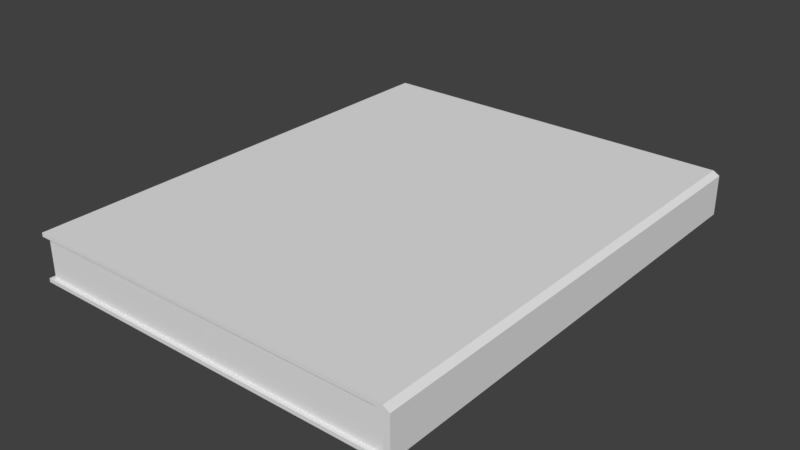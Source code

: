 # Source: Work_Desk_space_Exotic_Pharmacopoeia_book.blend  (saved by Blender 2.78.0; exported with 4.5.12 LTS)
import bpy
from mathutils import Matrix  # noqa: F401  (used for matrix-valued properties, if any)

bpy.ops.wm.read_factory_settings(use_empty=True)
scene = bpy.context.scene
scene.name = 'Scene'

# ---- collections
col_collection_1 = bpy.data.collections.new('Collection 1'); scene.collection.children.link(col_collection_1)

# ---- world
world_world = bpy.data.worlds.new('World'); scene.world = world_world
world_world.color = (0.05088, 0.05088, 0.05088)
world_world.use_sun_shadow = False
world_world.sun_shadow_jitter_overblur = 0.0
world_world.cycles.sampling_method = 'MANUAL'

# ---- meshes
me_cube_014 = bpy.data.meshes.new('Cube.014')
me_cube_014.from_pydata([(-0.3868, -0.5, 2.98e-08), (-0.3868, -0.5, 0.1), (-0.3868, 0.5, 2.98e-08), (0.4132, -0.5, 0.007919), (0.4132, -0.5, 0.09208), (-0.3868, -0.5, 0.00792), (-0.3868, -0.5, 0.09208), (-0.3868, 0.5, 0.09208), (-0.3868, 0.5, 0.007919), (0.4132, 0.5, 0.007919), (0.4132, -0.5, 0.09208), (0.4132, -0.5, 0.007919), (0.3868, -0.5, 7.451e-09), (0.3868, -0.5, 0.1), (0.3868, -0.5, 0.007919), (0.3868, -0.5, 0.09208), (0.3868, 0.5, 0.09208), (0.3868, 0.5, 0.007919), (-0.3788, 0.492, 0.09208), (0.3868, 0.5, 0.1), (0.3868, 0.5, 7.451e-09), (-0.3788, -0.492, 0.00792), (-0.3788, 0.492, 0.07719), (-0.3788, -0.492, 0.07719), (-0.3788, 0.492, 0.007919), (-0.3788, -0.492, 0.02281), (-0.3788, -0.492, 0.09208), (0.3868, -0.492, 0.007919), (0.3868, -0.492, 0.09208), (0.4, 0.5, 0.1), (0.4, -0.5, 7.451e-09), (0.4132, 0.5, 0.09208), (0.4, -0.5, 0.1), (0.4, -0.5, 0.007919), (0.4, -0.5, 0.09208), (0.4132, 0.5, 0.02281), (0.4132, -0.5, 0.07719), (0.4132, -0.5, 0.02281), (-0.3788, 0.492, 0.02281), (0.4132, 0.5, 0.09208), (0.4132, 0.5, 0.007919), (0.4, -0.492, 0.07719), (0.4, -0.492, 0.02281), (0.4, -0.5, 0.07719), (0.4, -0.5, 0.02281), (-0.3868, 0.5, 0.1), (0.3868, 0.492, 0.007919), (0.3868, 0.492, 0.09208), (0.4, 0.5, 7.451e-09), (0.4, 0.5, 0.007919), (0.4, 0.5, 0.09208), (0.4132, 0.5, 0.07719), (0.4, 0.492, 0.07719), (0.4, 0.492, 0.02281), (0.4, 0.5, 0.07719), (0.4, 0.5, 0.02281), (-0.3788, 0.492, 0.06327), (-0.3788, -0.492, 0.06327), (0.4132, -0.5, 0.06327), (0.4, -0.492, 0.06327), (0.4008, -0.5, 0.06327), (0.4008, 0.492, 0.06327), (0.4008, 0.5, 0.06327), (0.4132, 0.5, 0.06327), (-0.3788, -0.492, 0.06327), (-0.3788, 0.492, 0.06327), (0.3481, -0.5, 0.1), (0.3481, -0.5, 0.09208), (0.3611, -0.492, 0.07719), (0.3485, -0.492, 0.09208), (0.3481, 0.5, 0.1), (0.3485, 0.492, 0.09208), (0.3611, 0.492, 0.07719), (0.3481, 0.5, 0.09208), (0.3611, -0.492, 0.06327), (0.3611, 0.492, 0.06327), (0.2746, -0.5, 0.1), (0.2746, -0.5, 0.09208), (0.2871, -0.492, 0.07719), (0.2758, -0.492, 0.09208), (0.2746, 0.5, 0.1), (0.2758, 0.492, 0.09208), (0.2871, 0.492, 0.07719), (0.2746, 0.5, 0.09208), (0.2871, -0.492, 0.06327), (0.2871, 0.492, 0.06327), (0.1754, -0.5, 0.1), (0.1754, -0.5, 0.09208), (0.1872, -0.492, 0.07719), (0.1776, -0.492, 0.09208), (0.1754, 0.5, 0.1), (0.1776, 0.492, 0.09208), (0.1872, 0.492, 0.07719), (0.1754, 0.5, 0.09208), (0.1872, -0.492, 0.06327), (0.1872, 0.492, 0.06327), (0.3481, -0.5, 0.007919), (0.3481, -0.5, 0.0), (0.3611, -0.492, 0.02281), (0.3485, -0.492, 0.007919), (0.3481, 0.5, 0.0), (0.3611, 0.492, 0.02281), (0.3481, 0.5, 0.007919), (0.3485, 0.492, 0.007919), (0.3611, -0.492, 0.06327), (0.3611, 0.492, 0.06327), (0.2746, -0.5, 0.007919), (0.2871, -0.492, 0.02281), (0.2758, -0.492, 0.007919), (0.2746, 0.5, 7.451e-09), (0.2871, 0.492, 0.02281), (0.2746, 0.5, 0.007919), (0.2758, 0.492, 0.007919), (0.2871, -0.492, 0.06327), (0.2746, -0.5, 7.451e-09), (0.2871, 0.492, 0.06327), (0.1754, -0.5, 0.007919), (0.1872, -0.492, 0.02281), (0.1776, -0.492, 0.007919), (0.1754, 0.5, 7.451e-09), (0.1872, 0.492, 0.02281), (0.1754, 0.5, 0.007919), (0.1776, 0.492, 0.007919), (0.1872, -0.492, 0.06327), (0.1754, -0.5, 7.451e-09), (0.1872, 0.492, 0.06327)], [], [(6, 1, 45, 7), (31, 39, 4, 10), (87, 86, 1, 6), (48, 40, 3, 30), (90, 45, 1, 86), (124, 116, 5, 0), (96, 14, 27, 99), (40, 9, 11, 3), (51, 31, 10, 36), (49, 17, 55), (16, 50, 54), (0, 5, 8, 2), (6, 7, 18, 26), (63, 62, 54, 51), (9, 49, 55, 35), (21, 25, 38, 24), (30, 33, 14, 12), (29, 19, 13, 32), (100, 20, 12, 97), (34, 32, 13, 15), (95, 65, 22, 92), (122, 24, 38, 120), (16, 54, 52, 47), (3, 11, 33, 30), (53, 55, 17, 46), (23, 26, 18, 22), (36, 10, 34, 43), (8, 5, 21, 24), (39, 29, 32, 4), (88, 89, 26, 23), (59, 60, 43, 41), (87, 6, 26, 89), (10, 4, 32, 34), (31, 50, 29, 39), (93, 91, 18, 7), (20, 48, 30, 12), (61, 52, 54, 62), (92, 22, 18, 91), (51, 54, 50, 31), (42, 27, 14, 44), (15, 28, 41, 43), (118, 117, 25, 21), (94, 88, 23, 64), (11, 37, 44, 33), (58, 36, 43, 60), (40, 48, 49, 9), (50, 16, 19, 29), (15, 43, 34), (33, 44, 14), (48, 20, 17, 49), (102, 103, 46, 17), (119, 2, 8, 121), (93, 7, 45, 90), (9, 35, 37, 11), (63, 51, 36, 58), (64, 23, 22, 65), (25, 57, 56, 38), (35, 63, 58, 37), (37, 58, 60, 44), (117, 123, 57, 25), (53, 61, 62, 55), (42, 44, 60, 59), (120, 38, 56, 125), (35, 55, 62, 63), (123, 125, 56, 57), (75, 61, 59, 74), (85, 75, 74, 84), (16, 73, 70, 19), (59, 41, 68, 74), (52, 72, 71, 47), (16, 47, 71, 73), (15, 67, 69, 28), (41, 28, 69, 68), (61, 75, 72, 52), (19, 70, 66, 13), (15, 13, 66, 67), (95, 85, 84, 94), (73, 83, 80, 70), (74, 68, 78, 84), (72, 82, 81, 71), (73, 71, 81, 83), (67, 77, 79, 69), (68, 69, 79, 78), (75, 85, 82, 72), (70, 80, 76, 66), (67, 66, 76, 77), (65, 95, 94, 64), (83, 93, 90, 80), (84, 78, 88, 94), (82, 92, 91, 81), (83, 81, 91, 93), (77, 87, 89, 79), (78, 79, 89, 88), (85, 95, 92, 82), (80, 90, 86, 76), (77, 76, 86, 87), (59, 61, 105, 104), (53, 101, 105, 61), (42, 59, 104, 98), (20, 100, 102, 17), (111, 112, 103, 102), (27, 42, 98, 99), (46, 103, 101, 53), (109, 100, 97, 114), (106, 96, 99, 108), (12, 14, 96, 97), (116, 106, 108, 118), (119, 109, 114, 124), (121, 122, 112, 111), (104, 105, 115, 113), (101, 110, 115, 105), (98, 104, 113, 107), (100, 109, 111, 102), (99, 98, 107, 108), (103, 112, 110, 101), (97, 96, 106, 114), (8, 24, 122, 121), (2, 119, 124, 0), (5, 116, 118, 21), (113, 115, 125, 123), (110, 120, 125, 115), (107, 113, 123, 117), (109, 119, 121, 111), (108, 107, 117, 118), (112, 122, 120, 110), (114, 106, 116, 124)])
_uv = me_cube_014.uv_layers.new(name='UVMap')
_uv.uv.foreach_set('vector', [0.7769, 0.0497, 0.7759, 0.04774, 0.8677, 0.04798, 0.8668, 0.04946, 0.5072, 0.4851, 0.5157, 0.4852, 0.5157, 0.9737, 0.5072, 0.9736, 0.7452, 0.1324, 0.7436, 0.1319, 0.7759, 0.04774, 0.7769, 0.0497, 0.4448, 0.4848, 0.4533, 0.4848, 0.4533, 0.9734, 0.4448, 0.9734, 0.636, 0.4853, 0.9106, 0.4853, 0.9106, 0.9737, 0.636, 0.9737, 0.7493, 0.2195, 0.7506, 0.2191, 0.7802, 0.2934, 0.7793, 0.295, 0.7445, 0.1922, 0.7425, 0.1859, 0.7438, 0.1856, 0.7456, 0.1918, 0.4533, 0.4848, 0.4618, 0.485, 0.4618, 0.9735, 0.4533, 0.9734, 0.4987, 0.485, 0.5072, 0.4851, 0.5072, 0.9736, 0.4987, 0.9736, 0.9085, 0.1694, 0.907, 0.1711, 0.9069, 0.1674, 0.9051, 0.1542, 0.9068, 0.1556, 0.9056, 0.1579, 0.7793, 0.295, 0.7802, 0.2934, 0.8716, 0.2929, 0.8728, 0.295, 0.7769, 0.0497, 0.8668, 0.04946, 0.8659, 0.0509, 0.7781, 0.05155, 0.9077, 0.1604, 0.9056, 0.1604, 0.9056, 0.1579, 0.9077, 0.1583, 0.9101, 0.168, 0.9085, 0.1694, 0.9069, 0.1674, 0.9088, 0.1664, 0.9395, 0.1708, 0.9427, 0.1708, 0.9427, 0.358, 0.9396, 0.358, 0.7399, 0.1855, 0.7407, 0.1845, 0.7425, 0.1859, 0.7414, 0.1867, 0.5242, 0.4852, 0.5328, 0.4853, 0.5328, 0.9737, 0.5242, 0.9737, 0.4174, 0.4848, 0.4363, 0.4848, 0.4363, 0.9734, 0.4174, 0.9734, 0.7398, 0.1707, 0.7391, 0.1699, 0.7401, 0.1684, 0.7414, 0.169, 0.9731, 0.4737, 0.9731, 0.3565, 0.976, 0.3565, 0.9759, 0.4737, 0.9394, 0.4717, 0.9396, 0.358, 0.9427, 0.358, 0.9425, 0.4737, 0.9051, 0.1542, 0.9056, 0.1579, 0.9041, 0.1579, 0.9037, 0.1545, 0.7389, 0.1835, 0.7389, 0.1834, 0.7407, 0.1845, 0.7399, 0.1855, 0.9054, 0.1675, 0.9069, 0.1674, 0.907, 0.1711, 0.9056, 0.1711, 0.9759, 0.1857, 0.9789, 0.1857, 0.9791, 0.3565, 0.976, 0.3565, 0.7394, 0.1735, 0.7384, 0.1718, 0.7398, 0.1707, 0.7414, 0.1727, 0.8716, 0.2929, 0.7802, 0.2934, 0.7812, 0.2919, 0.8704, 0.291, 0.5157, 0.4852, 0.5242, 0.4852, 0.5242, 0.9737, 0.5157, 0.9737, 0.9759, 0.06845, 0.979, 0.07045, 0.9789, 0.1857, 0.9759, 0.1857, 0.7432, 0.1751, 0.7419, 0.1752, 0.7414, 0.1727, 0.7429, 0.1725, 0.7452, 0.1324, 0.7769, 0.0497, 0.7781, 0.05155, 0.7466, 0.1332, 0.7384, 0.1718, 0.7384, 0.1718, 0.7391, 0.1699, 0.7398, 0.1707, 0.9084, 0.1565, 0.9068, 0.1556, 0.9075, 0.1548, 0.9084, 0.1565, 0.8962, 0.1197, 0.8951, 0.1205, 0.8659, 0.0509, 0.8668, 0.04946, 0.4363, 0.4848, 0.4448, 0.4848, 0.4448, 0.9734, 0.4363, 0.9734, 0.9043, 0.1606, 0.9041, 0.1579, 0.9056, 0.1579, 0.9056, 0.1604, 0.9759, 0.4737, 0.976, 0.3565, 0.9791, 0.3565, 0.979, 0.4717, 0.9077, 0.1583, 0.9056, 0.1579, 0.9068, 0.1556, 0.9084, 0.1565, 0.7434, 0.1821, 0.7438, 0.1856, 0.7425, 0.1859, 0.7419, 0.1822, 0.7414, 0.169, 0.7427, 0.169, 0.7429, 0.1725, 0.7414, 0.1727, 0.9394, 0.05716, 0.9424, 0.0552, 0.9427, 0.1708, 0.9395, 0.1708, 0.973, 0.06845, 0.9759, 0.06845, 0.9759, 0.1857, 0.973, 0.1857, 0.7389, 0.1834, 0.7398, 0.1816, 0.7419, 0.1822, 0.7407, 0.1845, 0.7399, 0.1755, 0.7394, 0.1735, 0.7414, 0.1727, 0.7419, 0.1752, 0.9101, 0.1681, 0.9094, 0.1702, 0.9085, 0.1694, 0.9101, 0.168, 0.9068, 0.1556, 0.9051, 0.1542, 0.9062, 0.1535, 0.9075, 0.1548, 0.7414, 0.169, 0.7414, 0.1727, 0.7398, 0.1707, 0.7407, 0.1845, 0.7419, 0.1822, 0.7425, 0.1859, 0.9094, 0.1702, 0.9082, 0.1717, 0.907, 0.1711, 0.9085, 0.1694, 0.906, 0.1776, 0.9048, 0.1775, 0.9056, 0.1711, 0.907, 0.1711, 0.905, 0.2065, 0.8728, 0.295, 0.8716, 0.2929, 0.9035, 0.2061, 0.8962, 0.1197, 0.8668, 0.04946, 0.8677, 0.04798, 0.8977, 0.1192, 0.4618, 0.485, 0.4704, 0.485, 0.4704, 0.9735, 0.4618, 0.9735, 0.4901, 0.485, 0.4987, 0.485, 0.4987, 0.9736, 0.4901, 0.9735, 0.973, 0.1857, 0.9759, 0.1857, 0.976, 0.3565, 0.9731, 0.3565, 0.9427, 0.1708, 0.9506, 0.1708, 0.9507, 0.358, 0.9427, 0.358, 0.4704, 0.485, 0.4901, 0.485, 0.4901, 0.9735, 0.4704, 0.9735, 0.7398, 0.1816, 0.7399, 0.1755, 0.7419, 0.1752, 0.7419, 0.1822, 0.9424, 0.0552, 0.9506, 0.0552, 0.9506, 0.1708, 0.9427, 0.1708, 0.9054, 0.1675, 0.9043, 0.1606, 0.9056, 0.1604, 0.9069, 0.1674, 0.7434, 0.1821, 0.7419, 0.1822, 0.7419, 0.1752, 0.7432, 0.1751, 0.9425, 0.4737, 0.9427, 0.358, 0.9507, 0.358, 0.9507, 0.4737, 0.9088, 0.1664, 0.9069, 0.1674, 0.9056, 0.1604, 0.9077, 0.1604, 0.4518, 0.4088, 0.4518, 0.03506, 0.6668, 0.03506, 0.6668, 0.4088, 0.321, 0.03505, 0.3361, 0.03505, 0.3358, 0.4088, 0.321, 0.4088, 0.2929, 0.03505, 0.321, 0.03505, 0.321, 0.4088, 0.2929, 0.4088, 0.9051, 0.1542, 0.9032, 0.1479, 0.9044, 0.1476, 0.9062, 0.1535, 0.9731, 0.02438, 0.976, 0.02438, 0.9759, 0.03245, 0.9731, 0.03245, 0.9759, 0.5178, 0.9759, 0.5097, 0.979, 0.5071, 0.979, 0.515, 0.9051, 0.1542, 0.9037, 0.1545, 0.902, 0.1483, 0.9032, 0.1479, 0.7414, 0.169, 0.7422, 0.1624, 0.7434, 0.1626, 0.7427, 0.169, 0.976, 0.02438, 0.979, 0.02712, 0.979, 0.03505, 0.9759, 0.03245, 0.973, 0.5179, 0.973, 0.5097, 0.9759, 0.5097, 0.9759, 0.5178, 0.5328, 0.4853, 0.5516, 0.4853, 0.5516, 0.9737, 0.5328, 0.9737, 0.7414, 0.169, 0.7401, 0.1684, 0.7409, 0.1623, 0.7422, 0.1624, 0.255, 0.03505, 0.2929, 0.03505, 0.2929, 0.4088, 0.255, 0.4088, 0.9032, 0.1479, 0.9006, 0.1362, 0.9019, 0.1359, 0.9044, 0.1476, 0.9731, 0.03245, 0.9759, 0.03245, 0.9759, 0.04777, 0.9731, 0.04777, 0.9759, 0.5097, 0.9759, 0.4944, 0.979, 0.4921, 0.979, 0.5071, 0.9032, 0.1479, 0.902, 0.1483, 0.8994, 0.1367, 0.9006, 0.1362, 0.7422, 0.1624, 0.7428, 0.1502, 0.7442, 0.1505, 0.7434, 0.1626, 0.9759, 0.03245, 0.979, 0.03505, 0.979, 0.05011, 0.9759, 0.04777, 0.973, 0.5097, 0.9731, 0.4944, 0.9759, 0.4944, 0.9759, 0.5097, 0.5516, 0.4853, 0.5875, 0.4853, 0.5875, 0.9737, 0.5516, 0.9737, 0.7422, 0.1624, 0.7409, 0.1623, 0.7414, 0.1501, 0.7428, 0.1502, 0.04002, 0.03505, 0.255, 0.03505, 0.255, 0.4088, 0.04002, 0.4088, 0.9006, 0.1362, 0.8962, 0.1197, 0.8977, 0.1192, 0.9019, 0.1359, 0.9731, 0.04777, 0.9759, 0.04777, 0.9759, 0.06845, 0.973, 0.06845, 0.9759, 0.4944, 0.9759, 0.4737, 0.979, 0.4717, 0.979, 0.4921, 0.9006, 0.1362, 0.8994, 0.1367, 0.8951, 0.1205, 0.8962, 0.1197, 0.7428, 0.1502, 0.7452, 0.1324, 0.7466, 0.1332, 0.7442, 0.1505, 0.9759, 0.04777, 0.979, 0.05011, 0.979, 0.07045, 0.9759, 0.06845, 0.9731, 0.4944, 0.9731, 0.4737, 0.9759, 0.4737, 0.9759, 0.4944, 0.5875, 0.4853, 0.636, 0.4853, 0.636, 0.9737, 0.5875, 0.9737, 0.7428, 0.1502, 0.7414, 0.1501, 0.7436, 0.1319, 0.7452, 0.1324, 0.371, 0.4088, 0.3707, 0.03506, 0.3858, 0.03506, 0.3858, 0.4088, 0.9425, 0.5171, 0.9425, 0.5091, 0.9507, 0.5091, 0.9507, 0.5173, 0.9424, 0.01177, 0.9506, 0.01176, 0.9506, 0.01971, 0.9424, 0.01972, 0.9082, 0.1717, 0.9072, 0.1778, 0.906, 0.1776, 0.907, 0.1711, 0.9054, 0.1893, 0.9041, 0.189, 0.9048, 0.1775, 0.906, 0.1776, 0.9393, 0.01447, 0.9424, 0.01177, 0.9424, 0.01972, 0.9393, 0.02228, 0.9394, 0.5144, 0.9394, 0.5066, 0.9425, 0.5091, 0.9425, 0.5171, 0.3814, 0.4848, 0.4174, 0.4848, 0.4174, 0.9734, 0.3814, 0.9734, 0.7469, 0.2034, 0.7445, 0.1922, 0.7456, 0.1918, 0.7481, 0.2029, 0.7414, 0.1867, 0.7425, 0.1859, 0.7445, 0.1922, 0.7433, 0.1925, 0.7506, 0.2191, 0.7469, 0.2034, 0.7481, 0.2029, 0.7518, 0.2184, 0.3066, 0.4848, 0.3814, 0.4848, 0.3814, 0.9734, 0.3066, 0.9734, 0.9035, 0.2061, 0.9022, 0.2054, 0.9041, 0.189, 0.9054, 0.1893, 0.3858, 0.4088, 0.3858, 0.03506, 0.4139, 0.03506, 0.4139, 0.4088, 0.9425, 0.5091, 0.9425, 0.494, 0.9507, 0.494, 0.9507, 0.5091, 0.9424, 0.01972, 0.9506, 0.01971, 0.9506, 0.03481, 0.9424, 0.03482, 0.9072, 0.1778, 0.9067, 0.1894, 0.9054, 0.1893, 0.906, 0.1776, 0.9393, 0.02228, 0.9424, 0.01972, 0.9424, 0.03482, 0.9393, 0.03713, 0.9394, 0.5066, 0.9394, 0.4917, 0.9425, 0.494, 0.9425, 0.5091, 0.7433, 0.1925, 0.7445, 0.1922, 0.7469, 0.2034, 0.7457, 0.2037, 0.8716, 0.2929, 0.8704, 0.291, 0.9022, 0.2054, 0.9035, 0.2061, 0.03193, 0.4848, 0.3066, 0.4848, 0.3066, 0.9734, 0.03193, 0.9734, 0.7802, 0.2934, 0.7506, 0.2191, 0.7518, 0.2184, 0.7812, 0.2919, 0.4139, 0.4088, 0.4139, 0.03506, 0.4518, 0.03506, 0.4518, 0.4088, 0.9425, 0.494, 0.9425, 0.4737, 0.9507, 0.4737, 0.9507, 0.494, 0.9424, 0.03482, 0.9506, 0.03481, 0.9506, 0.0552, 0.9424, 0.0552, 0.9067, 0.1894, 0.905, 0.2065, 0.9035, 0.2061, 0.9054, 0.1893, 0.9393, 0.03713, 0.9424, 0.03482, 0.9424, 0.0552, 0.9394, 0.05716, 0.9394, 0.4917, 0.9394, 0.4717, 0.9425, 0.4737, 0.9425, 0.494, 0.7457, 0.2037, 0.7469, 0.2034, 0.7506, 0.2191, 0.7493, 0.2195])
me_cube_014.use_remesh_preserve_volume = False
me_cube_014.use_remesh_preserve_attributes = False
me_cube_014.use_mirror_vertex_groups = False
me_cube_014.update()
arm_digest_armature = bpy.data.armatures.new('Digest armature')  # bones are not reproduced

# ---- objects
ob_digest_armature = bpy.data.objects.new('Digest armature', arm_digest_armature)
ob_digest = bpy.data.objects.new('Digest', me_cube_014)

# ---- transforms, parenting, visibility, modifiers, constraints
ob_digest_armature.location = (0.0, 0.0, 0.0)
ob_digest_armature.lineart.crease_threshold = 0.0
ob_digest.parent = ob_digest_armature
ob_digest.matrix_parent_inverse = Matrix(((1.0, 0.0, 0.0, -2.202), (0.0, 1.0, 7.451e-09, -0.305), (0.0, 0.0, 1.0, -2.663), (0.0, 0.0, 0.0, 1.0)))
ob_digest.location = (1.788, 0.305, 2.6)
ob_digest.lineart.crease_threshold = 0.0
_vg = ob_digest.vertex_groups.new(name='Base')
_vg = ob_digest.vertex_groups.new(name='Cover side')
for _i, _w in zip([1, 4, 6, 7, 10, 13, 15, 16, 18, 19, 22, 23, 26, 28, 29, 31, 32, 34, 36, 39, 41, 43, 45, 47, 50, 51, 52, 54, 58, 59, 60, 61, 62, 63, 64, 65, 66, 67, 68, 69, 70, 71, 72, 73, 74, 75, 76, 77, 78, 79, 80, 81, 82, 83, 84, 85, 86, 87, 88, 89, 90, 91, 92, 93, 94, 95, 104, 105, 113, 115, 123, 125], [1.0, 1.0, 1.0, 1.0, 1.0, 1.0, 1.0, 1.0, 1.0, 1.0, 1.0, 1.0, 1.0, 1.0, 1.0, 1.0, 1.0, 1.0, 1.0, 1.0, 1.0, 1.0, 1.0, 1.0, 1.0, 1.0, 1.0, 1.0, 1.0, 1.0, 1.0, 1.0, 1.0, 1.0, 1.0, 1.0, 1.0, 1.0, 1.0, 1.0, 1.0, 1.0, 1.0, 1.0, 1.0, 1.0, 1.0, 1.0, 1.0, 1.0, 1.0, 1.0, 1.0, 1.0, 1.0, 1.0, 1.0, 1.0, 1.0, 1.0, 1.0, 1.0, 1.0, 1.0, 1.0, 1.0, 0.5, 0.5, 0.25, 0.25, 0.125, 0.125]): _vg.add([_i], _w, 'REPLACE')
_vg = ob_digest.vertex_groups.new(name='Back cover side')
_vg.add([0, 2, 3, 5, 8, 9, 11, 12, 14, 17, 20, 21, 24, 25, 27, 30, 33, 35, 37, 38, 40, 42, 44, 46, 48, 49, 53, 55, 56, 57, 58, 59, 60, 61, 62, 63, 96, 97, 98, 99, 100, 101, 102, 103, 104, 105, 106, 107, 108, 109, 110, 111, 112, 113, 114, 115, 116, 117, 118, 119, 120, 121, 122, 123, 124, 125], 1.0, 'REPLACE')
_vg = ob_digest.vertex_groups.new(name='Pages near spine cover side')
_vg.add([74, 75, 84, 85, 94, 95], 1.0, 'REPLACE')
_vg = ob_digest.vertex_groups.new(name='Pages near spine back cover side')
_vg.add([104, 105, 113, 115, 123, 125], 1.0, 'REPLACE')
_m = ob_digest.modifiers.new('Armature', 'ARMATURE')
_m.object = ob_digest_armature

# ---- collection membership
col_collection_1.objects.link(ob_digest_armature)
col_collection_1.objects.link(ob_digest)

# ---- scene / render settings (as saved in the file)
scene.frame_start = 1; scene.frame_end = 40; scene.frame_set(1)
scene.render.engine = 'BLENDER_EEVEE_NEXT'
scene.render.resolution_percentage = 50
scene.render.dither_intensity = 0.0
scene.cycles.use_denoising = False
scene.cycles.samples = 128
scene.cycles.sampling_pattern = 'TABULATED_SOBOL'
scene.cycles.light_sampling_threshold = 0.0
scene.cycles.use_adaptive_sampling = False
scene.cycles.use_light_tree = False
scene.cycles.blur_glossy = 0.0
scene.cycles.sample_clamp_indirect = 0.0
scene.view_settings.view_transform = 'Standard'
bpy.context.view_layer.update()

# ---- added for rendering (the .blend has no active camera and no usable light): camera, sun
cam_auto = bpy.data.cameras.new('AutoCamera')
cam_auto.lens = 50.0
cam_auto.sensor_width = 36.0
cam_auto.clip_end = 1000.0
ob_auto_camera = bpy.data.objects.new('AutoCamera', cam_auto)
scene.collection.objects.link(ob_auto_camera)
ob_auto_camera.location = (0.788473, -1.42617, 0.937506)
ob_auto_camera.rotation_euler = (1.09748, -7.21219e-08, 0.694738)
scene.camera = ob_auto_camera
light_auto_sun = bpy.data.lights.new('AutoSun', 'SUN')
light_auto_sun.energy = 3.0
light_auto_sun.angle = 0.0523599
ob_auto_sun = bpy.data.objects.new('AutoSun', light_auto_sun)
scene.collection.objects.link(ob_auto_sun)
ob_auto_sun.rotation_euler = (0.872665, 0.174533, 0.523599)
bpy.context.view_layer.update()
